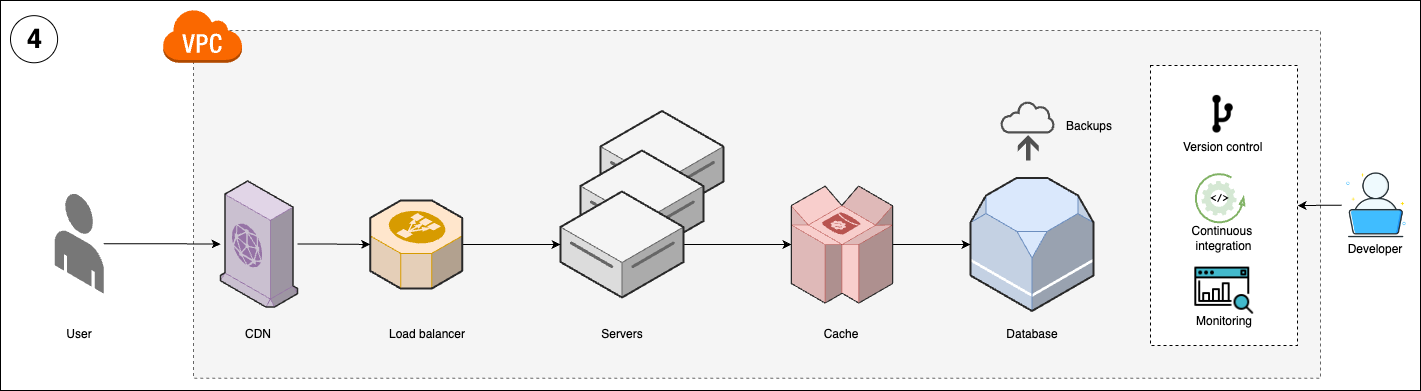

The diagram above was exported from draw.io. Its source (the exported page's mxGraphModel, read from the mxfile embedded in the PNG):
<mxGraphModel dx="5736" dy="2080" grid="1" gridSize="10" guides="1" tooltips="1" connect="1" arrows="1" fold="1" page="1" pageScale="1" pageWidth="850" pageHeight="1100" math="0" shadow="0">
  <root>
    <mxCell id="0" />
    <mxCell id="1" parent="0" />
    <mxCell id="ZxzjjC5gdZ-cjDVPfvcw-53" value="" style="rounded=0;whiteSpace=wrap;html=1;fillColor=none;" parent="1" vertex="1">
      <mxGeometry x="40" y="1410" width="1420" height="390" as="geometry" />
    </mxCell>
    <mxCell id="ZxzjjC5gdZ-cjDVPfvcw-86" value="" style="rounded=0;whiteSpace=wrap;html=1;dashed=1;fillColor=#f5f5f5;fontColor=#333333;strokeColor=#666666;align=left;verticalAlign=bottom;" parent="1" vertex="1">
      <mxGeometry x="233" y="1440" width="1127" height="347.73" as="geometry" />
    </mxCell>
    <mxCell id="ZxzjjC5gdZ-cjDVPfvcw-87" value="" style="outlineConnect=0;dashed=0;verticalLabelPosition=bottom;verticalAlign=top;align=center;html=1;shape=mxgraph.aws3.virtual_private_cloud;fillColor=#fa6800;fontColor=#000000;strokeColor=#C73500;" parent="1" vertex="1">
      <mxGeometry x="202" y="1418.27" width="79.5" height="54" as="geometry" />
    </mxCell>
    <mxCell id="ZxzjjC5gdZ-cjDVPfvcw-54" value="&lt;div style=&quot;font-size: 8px;&quot;&gt;&lt;/div&gt;" style="verticalLabelPosition=middle;html=1;verticalAlign=top;strokeWidth=1;align=center;outlineConnect=0;dashed=0;outlineConnect=0;shape=mxgraph.aws3d.dataServer;strokeColor=#666666;aspect=fixed;fillColor=#f5f5f5;labelPosition=center;fontStyle=1;fontSize=33;fontColor=#333333;" parent="1" vertex="1">
      <mxGeometry x="640" y="1520.5" width="123" height="106" as="geometry" />
    </mxCell>
    <mxCell id="ZxzjjC5gdZ-cjDVPfvcw-55" value="&lt;div style=&quot;font-size: 8px;&quot;&gt;&lt;/div&gt;" style="verticalLabelPosition=middle;html=1;verticalAlign=top;strokeWidth=1;align=center;outlineConnect=0;dashed=0;outlineConnect=0;shape=mxgraph.aws3d.dataServer;strokeColor=#666666;aspect=fixed;fillColor=#f5f5f5;labelPosition=center;fontStyle=1;fontSize=33;fontColor=#333333;" parent="1" vertex="1">
      <mxGeometry x="620" y="1560" width="123" height="106" as="geometry" />
    </mxCell>
    <mxCell id="ZxzjjC5gdZ-cjDVPfvcw-56" value="4" style="ellipse;whiteSpace=wrap;html=1;aspect=fixed;fontSize=27;fontStyle=1;spacing=2;spacingLeft=2;spacingTop=1;" parent="1" vertex="1">
      <mxGeometry x="50" y="1425.1622715672759" width="47.103155911446066" height="47.103155911446066" as="geometry" />
    </mxCell>
    <mxCell id="ZxzjjC5gdZ-cjDVPfvcw-69" style="edgeStyle=orthogonalEdgeStyle;rounded=0;orthogonalLoop=1;jettySize=auto;html=1;" parent="1" source="ZxzjjC5gdZ-cjDVPfvcw-58" target="ZxzjjC5gdZ-cjDVPfvcw-68" edge="1">
      <mxGeometry relative="1" as="geometry" />
    </mxCell>
    <mxCell id="ZxzjjC5gdZ-cjDVPfvcw-58" value="" style="verticalLabelPosition=bottom;html=1;verticalAlign=top;strokeWidth=1;align=center;outlineConnect=0;dashed=0;outlineConnect=0;shape=mxgraph.aws3d.end_user;strokeColor=none;fillColor=#777777;aspect=fixed;" parent="1" vertex="1">
      <mxGeometry x="94.25" y="1602.77" width="49" height="100.46" as="geometry" />
    </mxCell>
    <mxCell id="ZxzjjC5gdZ-cjDVPfvcw-76" style="edgeStyle=orthogonalEdgeStyle;rounded=0;orthogonalLoop=1;jettySize=auto;html=1;" parent="1" source="ZxzjjC5gdZ-cjDVPfvcw-60" target="ZxzjjC5gdZ-cjDVPfvcw-73" edge="1">
      <mxGeometry relative="1" as="geometry" />
    </mxCell>
    <mxCell id="ZxzjjC5gdZ-cjDVPfvcw-60" value="&lt;div style=&quot;font-size: 8px;&quot;&gt;&lt;/div&gt;" style="verticalLabelPosition=middle;html=1;verticalAlign=top;strokeWidth=1;align=center;outlineConnect=0;dashed=0;outlineConnect=0;shape=mxgraph.aws3d.dataServer;strokeColor=#666666;aspect=fixed;fillColor=#f5f5f5;labelPosition=center;fontStyle=1;fontSize=33;fontColor=#333333;" parent="1" vertex="1">
      <mxGeometry x="600" y="1601" width="123" height="106" as="geometry" />
    </mxCell>
    <mxCell id="ZxzjjC5gdZ-cjDVPfvcw-61" value="User" style="text;html=1;align=center;verticalAlign=middle;whiteSpace=wrap;rounded=0;" parent="1" vertex="1">
      <mxGeometry x="88.75" y="1728.9099999999999" width="60" height="30" as="geometry" />
    </mxCell>
    <mxCell id="ZxzjjC5gdZ-cjDVPfvcw-62" value="Servers" style="text;html=1;align=center;verticalAlign=middle;whiteSpace=wrap;rounded=0;" parent="1" vertex="1">
      <mxGeometry x="631.5" y="1728.9099999999999" width="60" height="30" as="geometry" />
    </mxCell>
    <mxCell id="ZxzjjC5gdZ-cjDVPfvcw-63" value="" style="verticalLabelPosition=bottom;html=1;verticalAlign=top;strokeWidth=1;align=center;outlineConnect=0;dashed=0;outlineConnect=0;shape=mxgraph.aws3d.rds;fillColor=#dae8fc;strokeColor=#6c8ebf;aspect=fixed;" parent="1" vertex="1">
      <mxGeometry x="1010" y="1587.5" width="123" height="133" as="geometry" />
    </mxCell>
    <mxCell id="ZxzjjC5gdZ-cjDVPfvcw-64" value="Database" style="text;html=1;align=center;verticalAlign=middle;whiteSpace=wrap;rounded=0;" parent="1" vertex="1">
      <mxGeometry x="1041.5" y="1728.9099999999999" width="60" height="30" as="geometry" />
    </mxCell>
    <mxCell id="ZxzjjC5gdZ-cjDVPfvcw-65" style="edgeStyle=orthogonalEdgeStyle;rounded=0;orthogonalLoop=1;jettySize=auto;html=1;" parent="1" source="ZxzjjC5gdZ-cjDVPfvcw-66" target="ZxzjjC5gdZ-cjDVPfvcw-60" edge="1">
      <mxGeometry relative="1" as="geometry" />
    </mxCell>
    <mxCell id="ZxzjjC5gdZ-cjDVPfvcw-66" value="" style="verticalLabelPosition=bottom;html=1;verticalAlign=top;strokeWidth=1;align=center;outlineConnect=0;dashed=0;outlineConnect=0;shape=mxgraph.aws3d.elasticLoadBalancing;fillColor=#ffe6cc;strokeColor=#d79b00;aspect=fixed;" parent="1" vertex="1">
      <mxGeometry x="409.75" y="1609.91" width="92" height="88.17" as="geometry" />
    </mxCell>
    <mxCell id="ZxzjjC5gdZ-cjDVPfvcw-67" value="Load balancer" style="text;html=1;align=center;verticalAlign=middle;whiteSpace=wrap;rounded=0;" parent="1" vertex="1">
      <mxGeometry x="420" y="1728.9099999999999" width="94.25" height="30" as="geometry" />
    </mxCell>
    <mxCell id="ZxzjjC5gdZ-cjDVPfvcw-70" style="edgeStyle=orthogonalEdgeStyle;rounded=0;orthogonalLoop=1;jettySize=auto;html=1;" parent="1" source="ZxzjjC5gdZ-cjDVPfvcw-68" target="ZxzjjC5gdZ-cjDVPfvcw-66" edge="1">
      <mxGeometry relative="1" as="geometry" />
    </mxCell>
    <mxCell id="ZxzjjC5gdZ-cjDVPfvcw-68" value="" style="verticalLabelPosition=bottom;html=1;verticalAlign=top;strokeWidth=1;align=center;outlineConnect=0;dashed=0;outlineConnect=0;shape=mxgraph.aws3d.cloudfront;fillColor=#e1d5e7;strokeColor=#9673a6;aspect=fixed;" parent="1" vertex="1">
      <mxGeometry x="260" y="1590.5" width="77.03" height="126" as="geometry" />
    </mxCell>
    <mxCell id="ZxzjjC5gdZ-cjDVPfvcw-71" value="CDN" style="text;html=1;align=center;verticalAlign=middle;whiteSpace=wrap;rounded=0;" parent="1" vertex="1">
      <mxGeometry x="251.38999999999987" y="1728.9099999999999" width="94.25" height="30" as="geometry" />
    </mxCell>
    <mxCell id="ZxzjjC5gdZ-cjDVPfvcw-74" value="Cache" style="text;html=1;align=center;verticalAlign=middle;whiteSpace=wrap;rounded=0;" parent="1" vertex="1">
      <mxGeometry x="851.4899999999998" y="1728.9099999999999" width="60" height="30" as="geometry" />
    </mxCell>
    <mxCell id="ZxzjjC5gdZ-cjDVPfvcw-77" style="edgeStyle=orthogonalEdgeStyle;rounded=0;orthogonalLoop=1;jettySize=auto;html=1;" parent="1" source="ZxzjjC5gdZ-cjDVPfvcw-73" target="ZxzjjC5gdZ-cjDVPfvcw-63" edge="1">
      <mxGeometry relative="1" as="geometry" />
    </mxCell>
    <mxCell id="ZxzjjC5gdZ-cjDVPfvcw-73" value="" style="verticalLabelPosition=bottom;html=1;verticalAlign=top;strokeWidth=1;align=center;outlineConnect=0;dashed=0;outlineConnect=0;shape=mxgraph.aws3d.dynamoDb;fillColor=#f8cecc;strokeColor=#b85450;aspect=fixed;" parent="1" vertex="1">
      <mxGeometry x="830.9000000000001" y="1595.5" width="101.19" height="117.08" as="geometry" />
    </mxCell>
    <mxCell id="qYdDb8iEe2bH3-4dFzhq-35" value="" style="group" vertex="1" connectable="0" parent="1">
      <mxGeometry x="1040" y="1510" width="118.5" height="60" as="geometry" />
    </mxCell>
    <mxCell id="qYdDb8iEe2bH3-4dFzhq-36" value="" style="sketch=0;pointerEvents=1;shadow=0;dashed=0;html=1;strokeColor=none;fillColor=#505050;labelPosition=center;verticalLabelPosition=bottom;verticalAlign=top;outlineConnect=0;align=center;shape=mxgraph.office.concepts.backup_online;" vertex="1" parent="qYdDb8iEe2bH3-4dFzhq-35">
      <mxGeometry width="55" height="60" as="geometry" />
    </mxCell>
    <mxCell id="qYdDb8iEe2bH3-4dFzhq-37" value="Backups" style="text;html=1;align=center;verticalAlign=middle;whiteSpace=wrap;rounded=0;" vertex="1" parent="qYdDb8iEe2bH3-4dFzhq-35">
      <mxGeometry x="58.5" y="10.499999999999773" width="60" height="30" as="geometry" />
    </mxCell>
    <mxCell id="qYdDb8iEe2bH3-4dFzhq-892" value="" style="group" vertex="1" connectable="0" parent="1">
      <mxGeometry x="1381.3" y="1580.38" width="68.90999999999997" height="93.90999999999997" as="geometry" />
    </mxCell>
    <mxCell id="qYdDb8iEe2bH3-4dFzhq-893" value="" style="shape=image;html=1;verticalAlign=top;verticalLabelPosition=bottom;labelBackgroundColor=#ffffff;imageAspect=0;aspect=fixed;image=https://cdn0.iconfinder.com/data/icons/job-seeker/256/laptop_job_seeker_employee_unemployee_work_1-128.png" vertex="1" parent="qYdDb8iEe2bH3-4dFzhq-892">
      <mxGeometry width="68.91" height="68.91" as="geometry" />
    </mxCell>
    <mxCell id="qYdDb8iEe2bH3-4dFzhq-894" value="Developer" style="text;html=1;align=center;verticalAlign=middle;whiteSpace=wrap;rounded=0;" vertex="1" parent="qYdDb8iEe2bH3-4dFzhq-892">
      <mxGeometry x="3.909999999999968" y="63.90999999999997" width="60" height="30" as="geometry" />
    </mxCell>
    <mxCell id="qYdDb8iEe2bH3-4dFzhq-895" value="" style="rounded=0;whiteSpace=wrap;html=1;dashed=1;" vertex="1" parent="1">
      <mxGeometry x="1190" y="1475" width="147" height="280" as="geometry" />
    </mxCell>
    <mxCell id="qYdDb8iEe2bH3-4dFzhq-896" style="edgeStyle=orthogonalEdgeStyle;rounded=0;orthogonalLoop=1;jettySize=auto;html=1;" edge="1" parent="1" source="qYdDb8iEe2bH3-4dFzhq-893" target="qYdDb8iEe2bH3-4dFzhq-895">
      <mxGeometry relative="1" as="geometry" />
    </mxCell>
    <mxCell id="qYdDb8iEe2bH3-4dFzhq-897" value="" style="group" vertex="1" connectable="0" parent="1">
      <mxGeometry x="1217.6799999999998" y="1475" width="91.63999999999999" height="97.34000000000003" as="geometry" />
    </mxCell>
    <mxCell id="qYdDb8iEe2bH3-4dFzhq-898" value="" style="shape=image;html=1;verticalAlign=top;verticalLabelPosition=bottom;labelBackgroundColor=#ffffff;imageAspect=0;aspect=fixed;image=https://cdn2.iconfinder.com/data/icons/css-vol-2/24/git-fork-128.png" vertex="1" parent="qYdDb8iEe2bH3-4dFzhq-897">
      <mxGeometry x="20" y="23.54" width="50.27" height="50.27" as="geometry" />
    </mxCell>
    <mxCell id="qYdDb8iEe2bH3-4dFzhq-899" value="&amp;nbsp;Version control" style="text;html=1;align=center;verticalAlign=middle;whiteSpace=wrap;rounded=0;" vertex="1" parent="qYdDb8iEe2bH3-4dFzhq-897">
      <mxGeometry y="67.34000000000003" width="85.5" height="30" as="geometry" />
    </mxCell>
    <mxCell id="qYdDb8iEe2bH3-4dFzhq-900" value="Continuous&amp;nbsp;&lt;div&gt;integration&lt;/div&gt;" style="text;html=1;align=center;verticalAlign=middle;whiteSpace=wrap;rounded=0;" vertex="1" parent="1">
      <mxGeometry x="1194.99" y="1633.08" width="137.01" height="30" as="geometry" />
    </mxCell>
    <mxCell id="qYdDb8iEe2bH3-4dFzhq-901" value="&amp;lt;/&amp;gt;" style="sketch=0;html=1;aspect=fixed;strokeColor=none;shadow=0;fillColor=#D5E8D4;verticalAlign=middle;labelPosition=center;verticalLabelPosition=middle;shape=mxgraph.gcp2.gear;align=center;fontSize=10;fontStyle=1;fontFamily=Courier New;" vertex="1" parent="1">
      <mxGeometry x="1241" y="1590.23" width="35.01" height="35.01" as="geometry" />
    </mxCell>
    <mxCell id="qYdDb8iEe2bH3-4dFzhq-902" value="" style="verticalLabelPosition=bottom;html=1;verticalAlign=top;strokeWidth=2;shape=mxgraph.lean_mapping.physical_pull;pointerEvents=1;fillColor=#d5e8d4;strokeColor=#82b366;" vertex="1" parent="1">
      <mxGeometry x="1235.1599999999999" y="1583.38" width="48.7" height="48.7" as="geometry" />
    </mxCell>
    <mxCell id="qYdDb8iEe2bH3-4dFzhq-903" value="" style="group" vertex="1" connectable="0" parent="1">
      <mxGeometry x="1217" y="1640.9999999999998" width="102.76999999999998" height="104.84000000000003" as="geometry" />
    </mxCell>
    <mxCell id="qYdDb8iEe2bH3-4dFzhq-904" value="" style="shape=image;html=1;verticalAlign=top;verticalLabelPosition=bottom;labelBackgroundColor=#ffffff;imageAspect=0;aspect=fixed;image=https://cdn2.iconfinder.com/data/icons/seo-web-1-filled-outline/64/search_analytics-seo_marketing-seo_monitoring-128.png" vertex="1" parent="qYdDb8iEe2bH3-4dFzhq-903">
      <mxGeometry x="15.38" y="27.759999999999998" width="62.77" height="62.77" as="geometry" />
    </mxCell>
    <mxCell id="qYdDb8iEe2bH3-4dFzhq-905" value="Monitoring" style="text;html=1;align=center;verticalAlign=middle;whiteSpace=wrap;rounded=0;" vertex="1" parent="qYdDb8iEe2bH3-4dFzhq-903">
      <mxGeometry x="16.769999999999982" y="74.84000000000003" width="60" height="30" as="geometry" />
    </mxCell>
  </root>
</mxGraphModel>